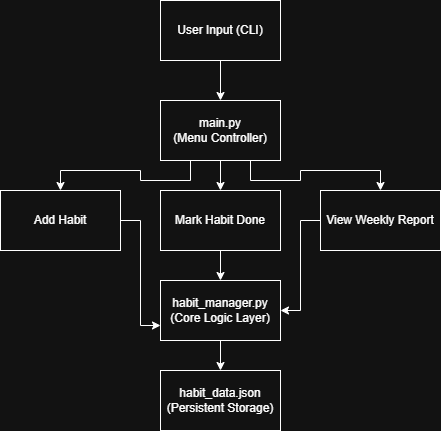

The diagram above was exported from draw.io. Its source (the exported page's mxGraphModel, read from the mxfile embedded in the PNG):
<mxGraphModel dx="1042" dy="527" grid="1" gridSize="10" guides="1" tooltips="1" connect="1" arrows="1" fold="1" page="1" pageScale="1" pageWidth="850" pageHeight="1100" math="0" shadow="0">
  <root>
    <mxCell id="0" />
    <mxCell id="1" parent="0" />
    <mxCell id="IVREAD7P0ib_v8mWZ47e-3" value="" style="edgeStyle=orthogonalEdgeStyle;rounded=0;orthogonalLoop=1;jettySize=auto;html=1;" parent="1" source="IVREAD7P0ib_v8mWZ47e-1" target="IVREAD7P0ib_v8mWZ47e-2" edge="1">
      <mxGeometry relative="1" as="geometry" />
    </mxCell>
    <mxCell id="IVREAD7P0ib_v8mWZ47e-1" value="User Input (CLI)" style="rounded=0;whiteSpace=wrap;html=1;" parent="1" vertex="1">
      <mxGeometry x="340" y="70" width="120" height="60" as="geometry" />
    </mxCell>
    <mxCell id="IVREAD7P0ib_v8mWZ47e-12" style="edgeStyle=orthogonalEdgeStyle;rounded=0;orthogonalLoop=1;jettySize=auto;html=1;exitX=0.5;exitY=1;exitDx=0;exitDy=0;entryX=0.5;entryY=0;entryDx=0;entryDy=0;" parent="1" source="IVREAD7P0ib_v8mWZ47e-2" target="IVREAD7P0ib_v8mWZ47e-4" edge="1">
      <mxGeometry relative="1" as="geometry" />
    </mxCell>
    <mxCell id="IVREAD7P0ib_v8mWZ47e-13" style="edgeStyle=orthogonalEdgeStyle;rounded=0;orthogonalLoop=1;jettySize=auto;html=1;exitX=0.25;exitY=1;exitDx=0;exitDy=0;entryX=0.5;entryY=0;entryDx=0;entryDy=0;" parent="1" source="IVREAD7P0ib_v8mWZ47e-2" target="IVREAD7P0ib_v8mWZ47e-5" edge="1">
      <mxGeometry relative="1" as="geometry" />
    </mxCell>
    <mxCell id="IVREAD7P0ib_v8mWZ47e-14" style="edgeStyle=orthogonalEdgeStyle;rounded=0;orthogonalLoop=1;jettySize=auto;html=1;exitX=0.75;exitY=1;exitDx=0;exitDy=0;entryX=0.5;entryY=0;entryDx=0;entryDy=0;" parent="1" source="IVREAD7P0ib_v8mWZ47e-2" target="IVREAD7P0ib_v8mWZ47e-6" edge="1">
      <mxGeometry relative="1" as="geometry" />
    </mxCell>
    <mxCell id="IVREAD7P0ib_v8mWZ47e-2" value="main.py&lt;div&gt;(Menu Controller)&lt;/div&gt;" style="rounded=0;whiteSpace=wrap;html=1;" parent="1" vertex="1">
      <mxGeometry x="340" y="170" width="120" height="60" as="geometry" />
    </mxCell>
    <mxCell id="IVREAD7P0ib_v8mWZ47e-8" value="" style="edgeStyle=orthogonalEdgeStyle;rounded=0;orthogonalLoop=1;jettySize=auto;html=1;" parent="1" source="IVREAD7P0ib_v8mWZ47e-4" target="IVREAD7P0ib_v8mWZ47e-7" edge="1">
      <mxGeometry relative="1" as="geometry" />
    </mxCell>
    <mxCell id="IVREAD7P0ib_v8mWZ47e-4" value="Mark Habit Done" style="rounded=0;whiteSpace=wrap;html=1;" parent="1" vertex="1">
      <mxGeometry x="340" y="260" width="120" height="60" as="geometry" />
    </mxCell>
    <mxCell id="IVREAD7P0ib_v8mWZ47e-10" style="edgeStyle=orthogonalEdgeStyle;rounded=0;orthogonalLoop=1;jettySize=auto;html=1;entryX=0;entryY=0.75;entryDx=0;entryDy=0;" parent="1" source="IVREAD7P0ib_v8mWZ47e-5" target="IVREAD7P0ib_v8mWZ47e-7" edge="1">
      <mxGeometry relative="1" as="geometry" />
    </mxCell>
    <mxCell id="IVREAD7P0ib_v8mWZ47e-5" value="Add Habit" style="rounded=0;whiteSpace=wrap;html=1;" parent="1" vertex="1">
      <mxGeometry x="180" y="260" width="120" height="60" as="geometry" />
    </mxCell>
    <mxCell id="IVREAD7P0ib_v8mWZ47e-11" style="edgeStyle=orthogonalEdgeStyle;rounded=0;orthogonalLoop=1;jettySize=auto;html=1;entryX=1;entryY=0.5;entryDx=0;entryDy=0;" parent="1" source="IVREAD7P0ib_v8mWZ47e-6" target="IVREAD7P0ib_v8mWZ47e-7" edge="1">
      <mxGeometry relative="1" as="geometry" />
    </mxCell>
    <mxCell id="IVREAD7P0ib_v8mWZ47e-6" value="View Weekly Report" style="rounded=0;whiteSpace=wrap;html=1;" parent="1" vertex="1">
      <mxGeometry x="500" y="260" width="120" height="60" as="geometry" />
    </mxCell>
    <mxCell id="IVREAD7P0ib_v8mWZ47e-16" style="edgeStyle=orthogonalEdgeStyle;rounded=0;orthogonalLoop=1;jettySize=auto;html=1;exitX=0.5;exitY=1;exitDx=0;exitDy=0;entryX=0.5;entryY=0;entryDx=0;entryDy=0;" parent="1" source="IVREAD7P0ib_v8mWZ47e-7" target="IVREAD7P0ib_v8mWZ47e-15" edge="1">
      <mxGeometry relative="1" as="geometry" />
    </mxCell>
    <mxCell id="IVREAD7P0ib_v8mWZ47e-7" value="habit_manager.py&lt;div&gt;(Core Logic Layer)&lt;/div&gt;" style="rounded=0;whiteSpace=wrap;html=1;" parent="1" vertex="1">
      <mxGeometry x="340" y="350" width="120" height="60" as="geometry" />
    </mxCell>
    <mxCell id="IVREAD7P0ib_v8mWZ47e-15" value="habit_data.json&lt;div&gt;(Persistent Storage)&lt;/div&gt;" style="rounded=0;whiteSpace=wrap;html=1;" parent="1" vertex="1">
      <mxGeometry x="340" y="440" width="120" height="60" as="geometry" />
    </mxCell>
  </root>
</mxGraphModel>